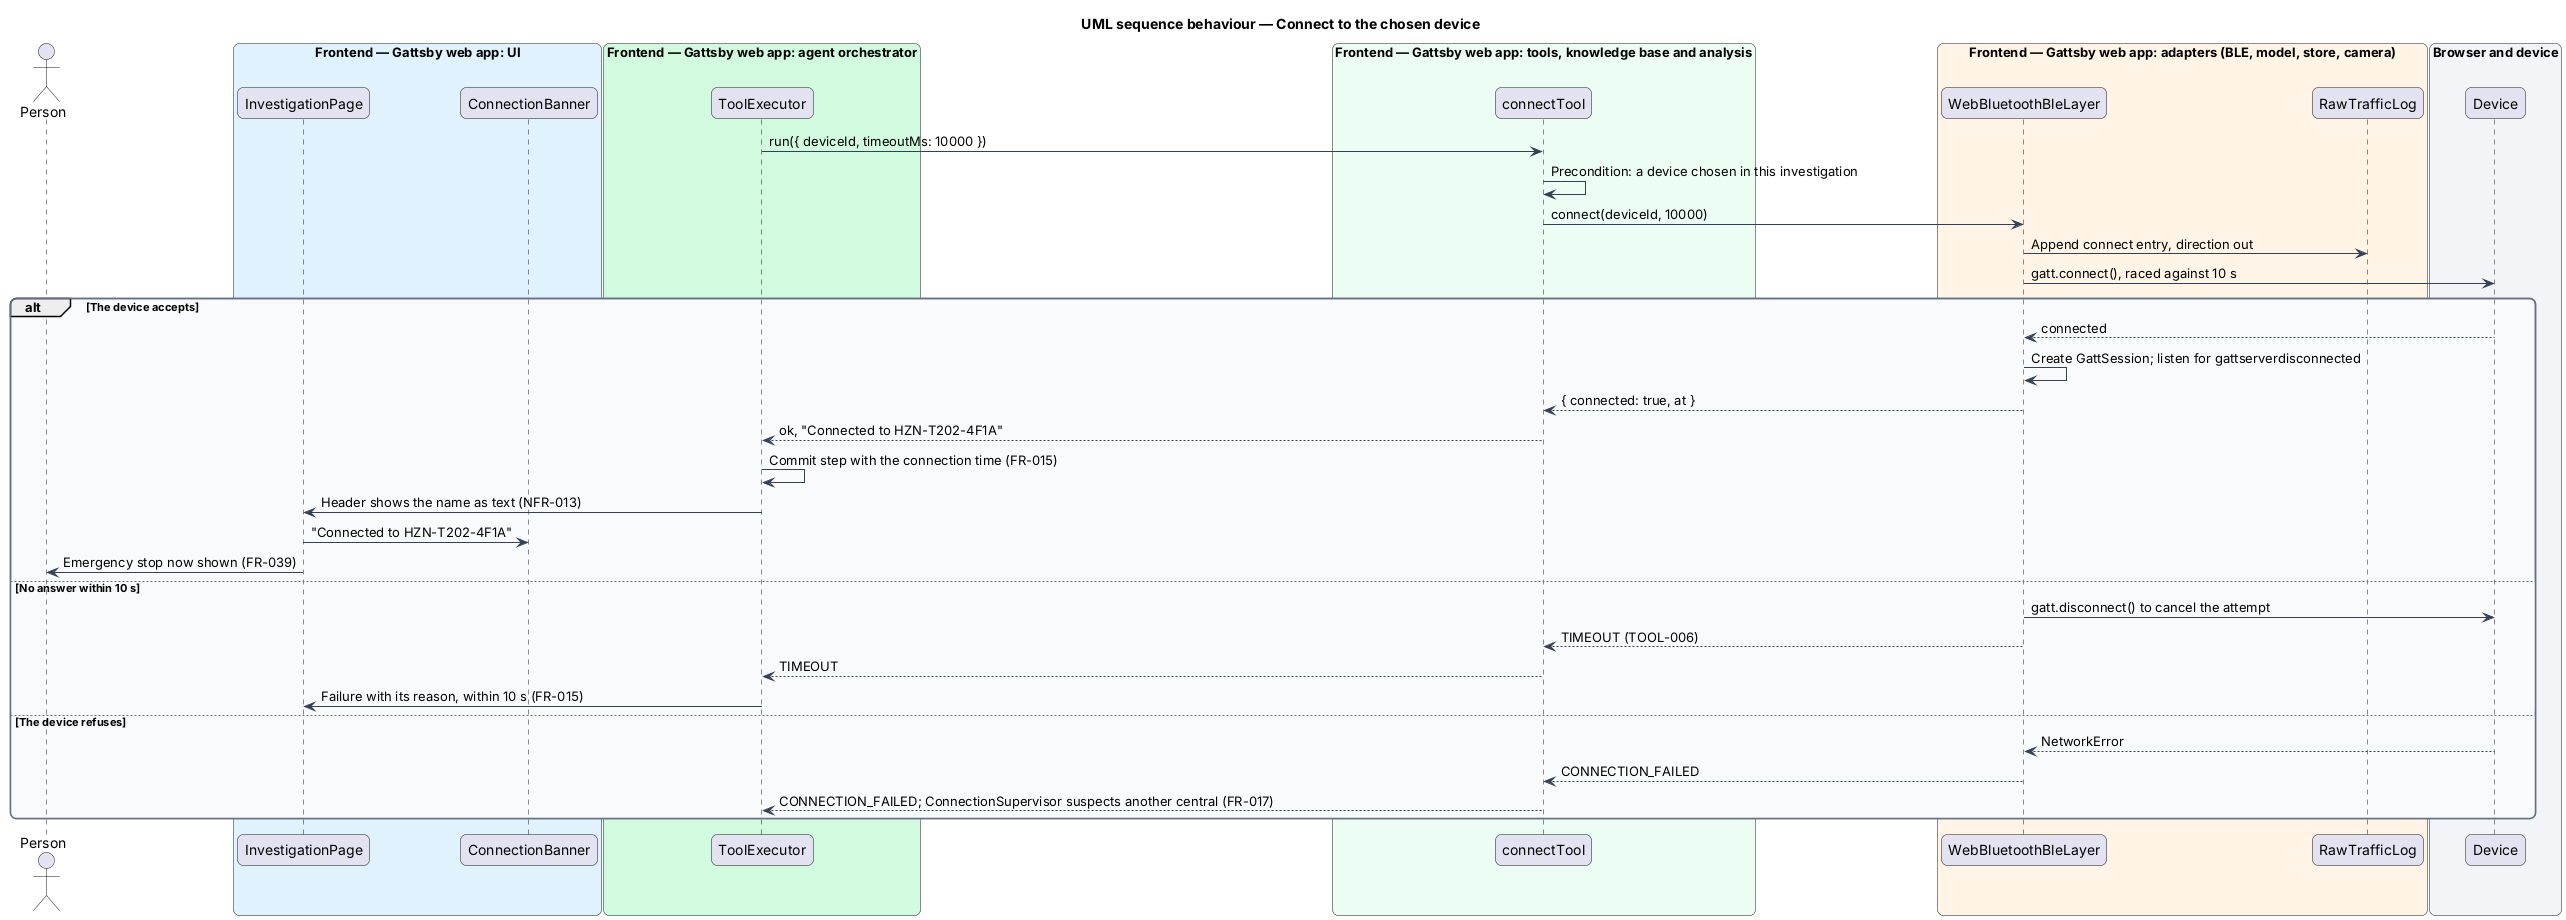

The diagram above was rendered by PlantUML. Its source (embedded in the PNG):
@startuml
title UML sequence behaviour — Connect to the chosen device
skinparam backgroundColor #FFFFFF
skinparam shadowing false
skinparam roundcorner 12
skinparam defaultFontName Arial
skinparam ArrowColor #344054
skinparam rectangle {
  BorderColor #344054
  FontColor #101828
}
skinparam package {
  BorderColor #667085
  FontColor #101828
  BackgroundColor #F9FAFB
}
actor "Person" as person
box "Frontend — Gattsby web app: UI" #E0F2FE
  participant "InvestigationPage" as page
  participant "ConnectionBanner" as banner
end box
box "Frontend — Gattsby web app: agent orchestrator" #D1FADF
  participant "ToolExecutor" as executor
end box
box "Frontend — Gattsby web app: tools, knowledge base and analysis" #ECFDF3
  participant "connectTool" as tool
end box
box "Frontend — Gattsby web app: adapters (BLE, model, store, camera)" #FFF4E5
  participant "WebBluetoothBleLayer" as ble
  participant "RawTrafficLog" as log
end box
box "Browser and device" #F2F4F7
  participant "Device" as device
end box

executor -> tool : run({ deviceId, timeoutMs: 10000 })
tool -> tool : Precondition: a device chosen in this investigation
tool -> ble : connect(deviceId, 10000)
ble -> log : Append connect entry, direction out
ble -> device : gatt.connect(), raced against 10 s
alt The device accepts
  device --> ble : connected
  ble -> ble : Create GattSession; listen for gattserverdisconnected
  ble --> tool : { connected: true, at }
  tool --> executor : ok, "Connected to HZN-T202-4F1A"
  executor -> executor : Commit step with the connection time (FR-015)
  executor -> page : Header shows the name as text (NFR-013)
  page -> banner : "Connected to HZN-T202-4F1A"
  page -> person : Emergency stop now shown (FR-039)
else No answer within 10 s
  ble -> device : gatt.disconnect() to cancel the attempt
  ble --> tool : TIMEOUT (TOOL-006)
  tool --> executor : TIMEOUT
  executor -> page : Failure with its reason, within 10 s (FR-015)
else The device refuses
  device --> ble : NetworkError
  ble --> tool : CONNECTION_FAILED
  tool --> executor : CONNECTION_FAILED; ConnectionSupervisor suspects another central (FR-017)
end
@enduml